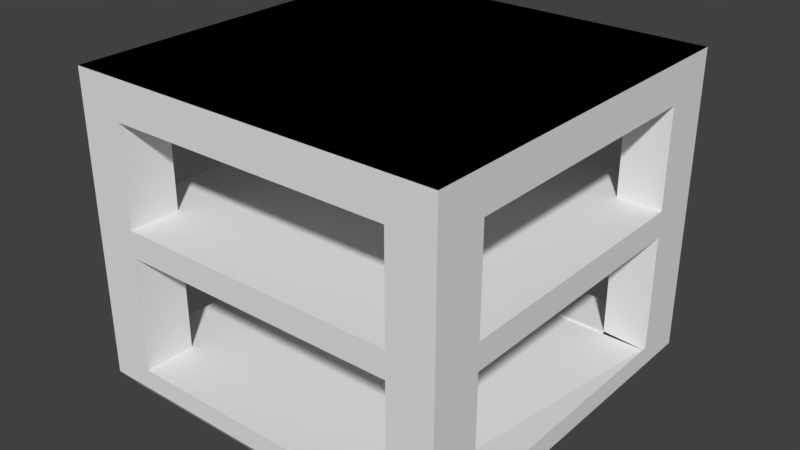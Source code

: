 # Source: untitled.blend  (saved by Blender 2.79.0; exported with 4.5.12 LTS)
import bpy
from mathutils import Matrix  # noqa: F401  (used for matrix-valued properties, if any)

bpy.ops.wm.read_factory_settings(use_empty=True)
scene = bpy.context.scene
scene.name = 'Scene'

# ---- collections
col_collection_1 = bpy.data.collections.new('Collection 1'); scene.collection.children.link(col_collection_1)

# ---- materials (node trees are filled in below, after node groups)
mat_material = bpy.data.materials.new('Material')
mat_material.alpha_threshold = 0.0
mat_material.use_transparent_shadow = False
mat_material.roughness = 0.5
mat_material.line_color = (0.0, 0.0, 0.0, 1.0)

# ---- material node trees

# ---- world
world_world = bpy.data.worlds.new('World'); scene.world = world_world
world_world.color = (0.05088, 0.05088, 0.05088)
world_world.use_sun_shadow = False
world_world.sun_shadow_jitter_overblur = 0.0
world_world.cycles.sampling_method = 'MANUAL'

# ---- meshes
me_cube = bpy.data.meshes.new('Cube')
me_cube.from_pydata([(0.7593, -1.0, 12.88), (0.7593, -0.7252, 12.88), (1.0, -1.0, 12.88), (0.7593, 1.0, 12.88), (0.7593, 0.7252, 12.88), (0.7593, -1.0, 1.0), (1.0, -0.7252, 1.0), (0.7593, -0.7252, 1.0), (-0.7593, -1.0, 12.88), (-0.7593, -0.7252, 12.88), (-1.0, -1.0, 12.88), (-0.7593, 1.0, 12.88), (-0.7593, 0.7252, 12.88), (1.0, -0.7252, 12.88), (-0.7593, -1.0, 1.0), (-1.0, -0.7252, 1.0), (-0.7593, -0.7252, 1.0), (1.0, 1.0, 12.88), (0.7593, 1.0, 1.0), (-1.0, -0.7252, 12.88), (-1.0, 1.0, 12.88), (1.0, 0.7252, 1.0), (-0.7593, 1.0, 1.0), (-1.0, 0.7252, 1.0), (-0.7593, 0.7252, 1.0), (0.7593, 0.7252, 1.0), (1.0, 0.7252, 12.88), (-1.0, 0.7252, 12.88), (0.7593, -1.0, -16.11), (-0.7593, -1.0, -16.11), (-1.0, -0.7252, -16.11), (1.0, -0.7252, -16.11), (0.7593, 1.0, -16.11), (-0.7593, 1.0, -16.11), (-1.0, 0.7252, -16.11), (1.0, 0.7252, -16.11), (0.7593, -1.0, -2.127), (0.7593, -0.7252, -2.127), (-0.7593, -1.0, -2.127), (-0.7593, -0.7252, -2.127), (0.7593, 1.0, -2.127), (0.7593, 0.7252, -2.127), (-0.7593, 1.0, -2.127), (-0.7593, 0.7252, -2.127), (1.0, 0.7252, -2.127), (1.0, -0.7252, -2.127), (-1.0, 0.7252, -2.127), (-1.0, -0.7252, -2.127), (0.7593, -0.7252, -20.57), (-0.7593, -0.7252, -20.57), (0.7593, 0.7252, -20.57), (-0.7593, 0.7252, -20.57), (0.7593, -0.9333, -20.57), (0.7593, -1.0, -18.53), (-0.7593, -0.9333, -20.57), (-0.7593, -1.0, -18.53), (-0.9333, -0.9341, -20.57), (-1.0, -1.0, -18.53), (-1.0, -0.7252, -18.53), (-0.9333, -0.7252, -20.57), (0.9333, -0.9341, -20.57), (1.0, -1.0, -18.53), (1.0, -0.7252, -18.53), (0.9333, -0.7252, -20.57), (0.7593, 0.9333, -20.57), (-0.7593, 0.9333, -20.57), (-0.7593, 1.0, -18.53), (-0.9333, 0.9341, -20.57), (-1.0, 1.0, -18.53), (-1.0, 0.7252, -18.53), (-0.9333, 0.7252, -20.57), (0.7593, 1.0, -18.53), (0.9333, 0.9341, -20.57), (1.0, 1.0, -18.53), (-1.0, 0.0, 1.0), (1.0, 0.7252, -18.53), (-1.0, 0.0, -2.127), (0.9333, 0.7252, -20.57), (-1.0, 0.0, -16.11), (1.0, 0.0, 1.0), (1.0, 0.0, -2.127), (-0.9333, 0.0, -20.57), (-1.0, 0.0, -18.53), (1.0, 0.0, -16.11), (0.0, -1.0, 1.0), (0.0, 1.0, 1.0), (0.0, 1.0, -2.127), (0.0, 1.0, -16.11), (0.0, -1.0, -2.127), (0.0, -1.0, -16.11), (0.0, -1.0, -18.53), (0.0, -0.9333, -20.57), (0.0, 0.9333, -20.57), (0.0, 1.0, -18.53), (0.0, 0.0, -20.57), (0.0, 0.0, -2.127), (0.0, 0.0, 1.0), (0.9333, 0.0, -20.57), (1.0, 0.0, -18.53), (0.7593, -0.7252, -16.69), (0.7593, -1.0, -16.53), (-0.7593, -0.7252, -16.11), (-0.7593, 0.7252, -16.11), (0.7593, 0.7252, -16.11), (1.0, 0.7252, -16.47), (-0.7593, 1.0, 17.5), (-0.7593, 0.7252, 17.5), (-0.7593, -1.0, 17.5), (-0.7593, -0.7252, 17.5), (0.7593, -1.0, 17.5), (0.7593, -0.7252, 17.5), (-1.0, -1.0, 17.5), (-1.0, -0.7252, 17.5), (-1.0, 1.0, 17.5), (-1.0, 0.7252, 17.5), (1.0, -0.7252, 17.5), (1.0, -1.0, 17.5), (0.7593, 1.0, 17.5), (0.7593, 0.7252, 17.5), (1.0, 1.0, 17.5), (1.0, 0.7252, 17.5)], [], [(64, 50, 77, 97, 94, 92), (16, 15, 19, 9), (23, 24, 43, 46), (73, 72, 64, 71), (0, 2, 116, 109), (19, 112, 114, 27), (52, 91, 94, 97, 63, 48), (11, 20, 113, 105), (21, 44, 41, 25), (2, 0, 5, 28, 100, 53, 61), (22, 11, 12, 24), (68, 66, 65, 67), (11, 105, 117, 3), (31, 62, 98, 83), (7, 1, 13, 6), (18, 25, 4, 3), (14, 16, 9, 8), (93, 92, 65, 66), (17, 73, 71, 32, 18, 3), (15, 30, 58, 57, 10, 19), (32, 103, 50, 64, 71), (7, 5, 36, 37), (29, 101, 49, 54, 55), (10, 57, 55, 29, 14, 8), (65, 51, 70, 67), (6, 13, 2, 61, 62, 31), (93, 71, 64, 92), (97, 77, 75, 98), (15, 47, 39, 16), (5, 0, 1, 7), (33, 66, 65, 51, 102), (23, 27, 20, 68, 69, 34), (16, 39, 38, 14), (74, 76, 47, 15), (20, 11, 22, 33, 66, 68), (25, 41, 40, 18), (64, 72, 77, 50), (97, 98, 62, 63), (74, 23, 46, 76), (79, 6, 45, 80), (25, 21, 26, 4), (89, 29, 55, 90), (24, 22, 42, 43), (81, 82, 69, 70), (54, 56, 59, 49), (24, 23, 34, 102), (57, 56, 54, 55), (56, 57, 58, 59), (90, 55, 54, 91), (67, 70, 69, 68), (87, 32, 71, 93), (81, 59, 58, 82), (16, 101, 30, 15), (24, 12, 27, 23), (34, 69, 82, 78), (7, 6, 31, 99), (35, 83, 98, 75, 104), (30, 78, 82, 58), (87, 93, 66, 33), (90, 91, 52, 53), (28, 5, 7, 99, 100), (72, 73, 75, 77), (25, 103, 104, 35, 21), (60, 63, 62, 61), (61, 53, 52, 60), (52, 48, 63, 60), (89, 90, 53, 100, 28), (65, 92, 94, 81, 70, 51), (54, 49, 59, 81, 94, 91), (21, 35, 104, 75, 73, 17, 26), (6, 7, 37, 45), (47, 76, 95, 88, 38, 39), (79, 80, 44, 21), (46, 43, 42, 86, 95, 76), (22, 85, 86, 42), (22, 24, 23, 74, 96, 85), (14, 38, 88, 84), (14, 84, 96, 74, 15, 16), (45, 37, 36, 88, 95, 80), (44, 80, 95, 86, 40, 41), (18, 40, 86, 85), (18, 85, 96, 79, 21, 25), (5, 84, 88, 36), (5, 7, 6, 79, 96, 84), (99, 48, 63, 62, 31), (100, 53, 52, 48, 99), (101, 16, 14, 29), (30, 58, 59, 49, 101), (102, 33, 22, 24), (102, 51, 70, 69, 34), (103, 25, 18, 32), (104, 75, 77, 50, 103), (32, 87, 33, 102, 34, 78, 30, 101, 29, 89, 28, 100, 99, 31, 83, 35, 104, 103), (26, 17, 119, 120), (116, 115, 110, 109), (111, 107, 108, 112), (119, 117, 118, 120), (113, 114, 106, 105), (109, 110, 115, 120, 118, 117, 105, 106, 114, 112, 108, 107), (0, 109, 107, 8), (10, 8, 107, 111), (19, 10, 111, 112), (2, 13, 115, 116), (26, 120, 115, 13), (20, 27, 114, 113), (17, 3, 117, 119), (111, 107, 109, 116, 115, 120, 119, 117, 105, 113, 114, 112), (11, 3, 4, 26, 13, 1, 0, 8, 9, 19, 27, 12)])
me_cube.materials.append(mat_material)
me_cube.use_remesh_preserve_volume = False
me_cube.use_remesh_preserve_attributes = False
me_cube.use_mirror_vertex_groups = False
me_cube.update()

# ---- objects
ob_cube = bpy.data.objects.new('Cube', me_cube)

# ---- transforms, parenting, visibility, modifiers, constraints
ob_cube.location = (0.0, 0.0, 0.0)
ob_cube.scale = (1.0, 1.0, 0.04471)
ob_cube.lock_rotations_4d = False
ob_cube.empty_display_type = 'ARROWS'
ob_cube.lineart.crease_threshold = 0.0

# ---- collection membership
col_collection_1.objects.link(ob_cube)

# ---- scene / render settings (as saved in the file)
scene.frame_start = 1; scene.frame_end = 250; scene.frame_set(0)
scene.render.engine = 'BLENDER_EEVEE_NEXT'
scene.render.resolution_percentage = 50
scene.render.dither_intensity = 0.0
scene.cycles.use_denoising = False
scene.cycles.samples = 128
scene.cycles.sampling_pattern = 'TABULATED_SOBOL'
scene.cycles.use_adaptive_sampling = False
scene.cycles.use_light_tree = False
scene.cycles.blur_glossy = 0.0
scene.cycles.sample_clamp_indirect = 0.0
scene.view_settings.view_transform = 'Standard'
bpy.context.view_layer.update()

# ---- added for rendering (the .blend has no active camera and no usable light): camera, sun
cam_auto = bpy.data.cameras.new('AutoCamera')
cam_auto.lens = 50.0
cam_auto.sensor_width = 36.0
cam_auto.clip_end = 1000.0
ob_auto_camera = bpy.data.objects.new('AutoCamera', cam_auto)
scene.collection.objects.link(ob_auto_camera)
ob_auto_camera.location = (3.05415, -3.66498, 2.3747)
ob_auto_camera.rotation_euler = (1.09748, -7.21219e-08, 0.694738)
scene.camera = ob_auto_camera
light_auto_sun = bpy.data.lights.new('AutoSun', 'SUN')
light_auto_sun.energy = 3.0
light_auto_sun.angle = 0.0523599
ob_auto_sun = bpy.data.objects.new('AutoSun', light_auto_sun)
scene.collection.objects.link(ob_auto_sun)
ob_auto_sun.rotation_euler = (0.872665, 0.174533, 0.523599)
bpy.context.view_layer.update()
